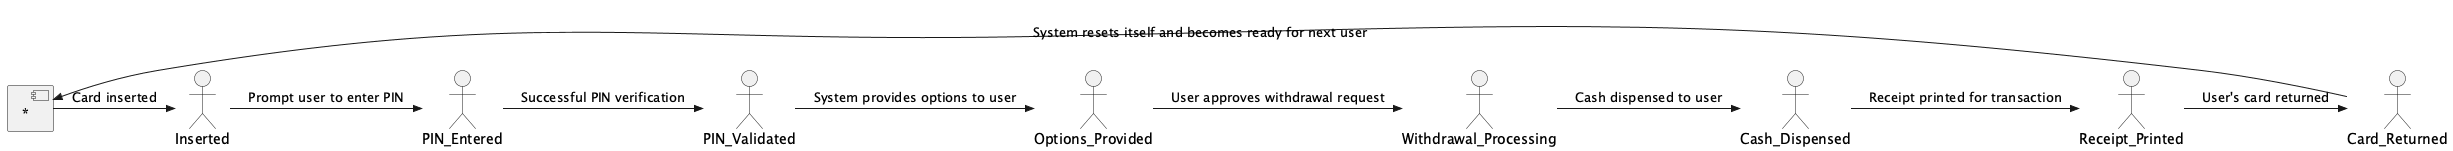

The diagram above was rendered by PlantUML. Its source (embedded in the PNG):
@startuml
[*] as InitialState
Inserted as InsertedState
PIN_Entered as PIN_EnteredState
PIN_Validated as PIN_ValidatedState
Options_Provided as Options_ProvidedState
Withdrawal_Processing as Withdrawal_ProcessingState
Cash_Dispensed as Cash_DispensedState
Receipt_Printed as Receipt_PrintedState
Card_Returned as Card_ReturnedState

InitialState ->> InsertedState : Card inserted
InsertedState ->> PIN_EnteredState : Prompt user to enter PIN
PIN_EnteredState ->> PIN_ValidatedState : Successful PIN verification
PIN_ValidatedState ->> Options_ProvidedState : System provides options to user
Options_ProvidedState ->> Withdrawal_ProcessingState : User approves withdrawal request
Withdrawal_ProcessingState ->> Cash_DispensedState : Cash dispensed to user
Cash_DispensedState ->> Receipt_PrintedState : Receipt printed for transaction
Receipt_PrintedState ->> Card_ReturnedState : User's card returned
Card_ReturnedState ->> InitialState : System resets itself and becomes ready for next user

@enduml